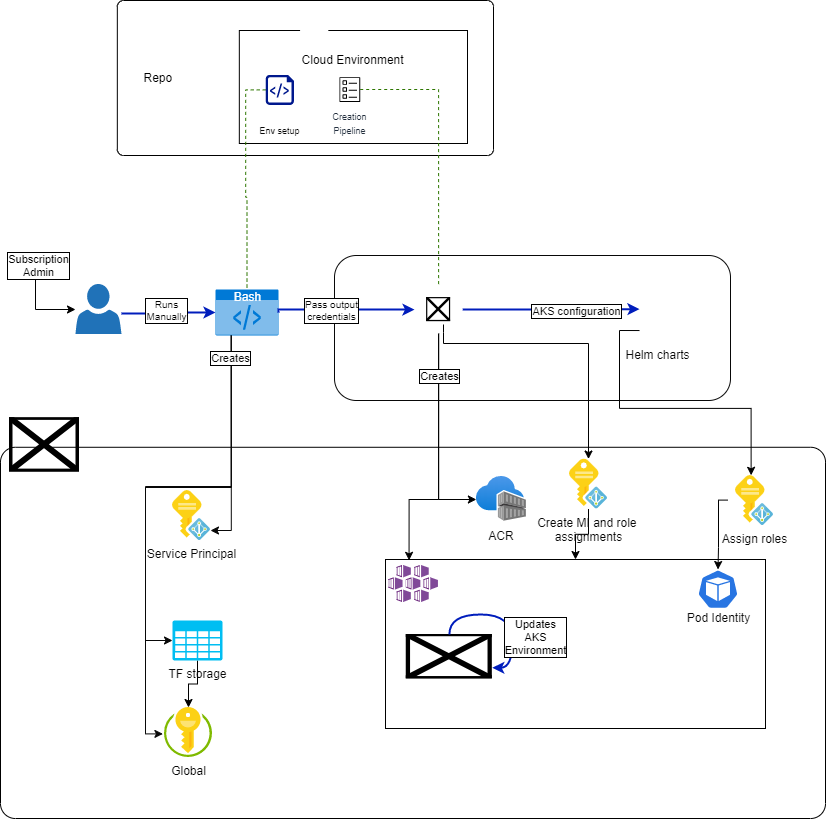

The diagram above was exported from draw.io. Its source (the exported page's mxGraphModel, read from the mxfile embedded in the PNG):
<mxGraphModel dx="990" dy="685" grid="0" gridSize="10" guides="1" tooltips="1" connect="1" arrows="1" fold="1" page="1" pageScale="1" pageWidth="850" pageHeight="1100" background="#FFFFFF" math="0" shadow="0">
  <root>
    <mxCell id="0" />
    <mxCell id="1" parent="0" />
    <mxCell id="0BGgliOrfKXGwmLDLC3c-230" value="" style="rounded=1;whiteSpace=wrap;html=1;fillColor=none;strokeColor=#080808;" parent="1" vertex="1">
      <mxGeometry x="353" y="472" width="396" height="145" as="geometry" />
    </mxCell>
    <mxCell id="51" value="" style="rounded=1;whiteSpace=wrap;html=1;strokeColor=#000000;fillColor=#ffffff;fontColor=#000000;arcSize=4;" parent="1" vertex="1">
      <mxGeometry x="19" y="663.78" width="825" height="371.22" as="geometry" />
    </mxCell>
    <mxCell id="52" value="" style="rounded=1;whiteSpace=wrap;html=1;strokeColor=#000000;fillColor=#ffffff;fontColor=#000000;arcSize=4;" parent="1" vertex="1">
      <mxGeometry x="135.83" y="217" width="376.17" height="155" as="geometry" />
    </mxCell>
    <mxCell id="74" style="edgeStyle=orthogonalEdgeStyle;rounded=0;orthogonalLoop=1;jettySize=auto;html=1;entryX=0.062;entryY=0.005;entryDx=0;entryDy=0;entryPerimeter=0;strokeColor=#000000;fontColor=#000000;exitX=0.5;exitY=1;exitDx=0;exitDy=0;" parent="1" source="39" target="56" edge="1">
      <mxGeometry relative="1" as="geometry">
        <Array as="points">
          <mxPoint x="458" y="550" />
          <mxPoint x="458" y="716" />
          <mxPoint x="428" y="716" />
        </Array>
      </mxGeometry>
    </mxCell>
    <mxCell id="85" value="" style="rounded=0;whiteSpace=wrap;html=1;labelBackgroundColor=#ffffff;strokeColor=#000000;fillColor=#ffffff;fontColor=#000000;align=left;" parent="1" vertex="1">
      <mxGeometry x="257.83" y="247" width="228.17" height="113" as="geometry" />
    </mxCell>
    <mxCell id="17" value="Repo" style="shape=image;verticalLabelPosition=bottom;labelBackgroundColor=#ffffff;verticalAlign=top;aspect=fixed;imageAspect=0;image=https://cdn.worldvectorlogo.com/logos/github-icon-1.svg;container=1;fontColor=#000000;" parent="1" vertex="1">
      <mxGeometry x="146.82999999999998" y="222.99999999999997" width="60" height="58.39" as="geometry">
        <mxRectangle x="670" y="389.46" width="50" height="40" as="alternateBounds" />
      </mxGeometry>
    </mxCell>
    <mxCell id="70" style="edgeStyle=orthogonalEdgeStyle;rounded=0;orthogonalLoop=1;jettySize=auto;html=1;entryX=0.5;entryY=0;entryDx=0;entryDy=0;strokeColor=#2D7600;fontColor=#000000;fillColor=#60a917;endArrow=none;endFill=0;dashed=1;" parent="1" source="91" target="39" edge="1">
      <mxGeometry relative="1" as="geometry">
        <Array as="points" />
      </mxGeometry>
    </mxCell>
    <mxCell id="25" value="Cloud Environment" style="shape=image;verticalLabelPosition=bottom;labelBackgroundColor=#ffffff;verticalAlign=top;aspect=fixed;imageAspect=0;image=https://upload.wikimedia.org/wikipedia/commons/0/00/Octicons-repo.svg;fontColor=#000000;align=left;imageBackground=#ffffff;" parent="1" vertex="1">
      <mxGeometry x="318.58" y="225.55" width="28.25" height="37.67" as="geometry" />
    </mxCell>
    <mxCell id="53" value="" style="group" parent="1" vertex="1" connectable="0">
      <mxGeometry x="452" y="502" width="48.25" height="48.15" as="geometry" />
    </mxCell>
    <mxCell id="39" value="" style="shape=image;verticalLabelPosition=bottom;labelBackgroundColor=#ffffff;verticalAlign=top;aspect=fixed;imageAspect=0;image=https://svgsilh.com/svg/1119298.svg;" parent="53" vertex="1">
      <mxGeometry x="-19" width="48.24635138740661" height="48.14999999999999" as="geometry" />
    </mxCell>
    <mxCell id="48" value="" style="shape=image;verticalLabelPosition=bottom;labelBackgroundColor=#ffffff;verticalAlign=top;aspect=fixed;imageAspect=0;image=https://www.terraform.io/assets/images/og-image-8b3e4f7d.png;" parent="53" vertex="1">
      <mxGeometry x="-6.897350552522987" y="12.050346851654227" width="24.049306296691565" height="24.049306296691565" as="geometry" />
    </mxCell>
    <mxCell id="56" value="" style="rounded=0;whiteSpace=wrap;html=1;strokeColor=#000000;fillColor=#ffffff;fontColor=#000000;" parent="1" vertex="1">
      <mxGeometry x="404" y="776" width="380" height="169" as="geometry" />
    </mxCell>
    <mxCell id="91" value="&lt;font style=&quot;font-size: 9px ; line-height: 100%&quot;&gt;Creation&lt;br&gt;Pipeline&lt;br&gt;&lt;/font&gt;" style="outlineConnect=0;fontColor=#232F3E;gradientColor=none;fillColor=#000000;strokeColor=none;dashed=0;verticalLabelPosition=bottom;verticalAlign=top;align=center;html=1;fontSize=12;fontStyle=0;aspect=fixed;pointerEvents=1;shape=mxgraph.aws4.template;labelBackgroundColor=#ffffff;" parent="1" vertex="1">
      <mxGeometry x="357.88" y="293.55" width="20.83" height="25" as="geometry" />
    </mxCell>
    <mxCell id="137" value="" style="aspect=fixed;html=1;points=[];align=center;image;fontSize=12;image=img/lib/mscae/Kubernetes_Services.svg;labelBackgroundColor=#ffffff;strokeColor=#000000;strokeWidth=2;fillColor=#000000;" parent="1" vertex="1">
      <mxGeometry x="406.94" y="782" width="50" height="37" as="geometry" />
    </mxCell>
    <mxCell id="170" style="edgeStyle=orthogonalEdgeStyle;orthogonalLoop=1;jettySize=auto;html=1;endArrow=classic;endFill=1;strokeColor=#001DBC;strokeWidth=2;fontSize=10;fontColor=#000000;rounded=0;fillColor=#0050ef;entryX=0;entryY=0.5;entryDx=0;entryDy=0;entryPerimeter=0;" parent="1" source="169" target="0BGgliOrfKXGwmLDLC3c-219" edge="1">
      <mxGeometry relative="1" as="geometry">
        <Array as="points">
          <mxPoint x="184" y="530" />
        </Array>
        <mxPoint x="230" y="530" as="targetPoint" />
      </mxGeometry>
    </mxCell>
    <mxCell id="171" value="Runs&lt;br&gt;Manually" style="edgeLabel;html=1;align=center;verticalAlign=middle;resizable=0;points=[];fontSize=10;fontColor=#000000;labelBorderColor=#000000;labelBackgroundColor=#ffffff;" parent="170" vertex="1" connectable="0">
      <mxGeometry x="-0.3657" y="1" relative="1" as="geometry">
        <mxPoint x="14" y="-2.92" as="offset" />
      </mxGeometry>
    </mxCell>
    <mxCell id="169" value="" style="pointerEvents=1;shadow=0;dashed=0;html=1;strokeColor=none;labelPosition=center;verticalLabelPosition=bottom;verticalAlign=top;outlineConnect=0;align=center;shape=mxgraph.office.users.user;fillColor=#2072B8;fontColor=#000000;" parent="1" vertex="1">
      <mxGeometry x="94" y="500.45" width="46" height="50" as="geometry" />
    </mxCell>
    <mxCell id="72" style="edgeStyle=orthogonalEdgeStyle;rounded=0;orthogonalLoop=1;jettySize=auto;html=1;strokeColor=#000000;fontColor=#000000;exitX=0.5;exitY=1;exitDx=0;exitDy=0;" parent="1" source="39" target="60" edge="1">
      <mxGeometry relative="1" as="geometry">
        <Array as="points">
          <mxPoint x="457" y="550" />
          <mxPoint x="457" y="716" />
        </Array>
      </mxGeometry>
    </mxCell>
    <mxCell id="73" value="Creates" style="edgeLabel;html=1;align=center;verticalAlign=middle;resizable=0;points=[];fontColor=#000000;labelBorderColor=#000000;labelBackgroundColor=#ffffff;" parent="72" vertex="1" connectable="0">
      <mxGeometry x="-0.2049" relative="1" as="geometry">
        <mxPoint x="-0.03" y="-38.650000000000006" as="offset" />
      </mxGeometry>
    </mxCell>
    <mxCell id="14" value="" style="shape=image;verticalLabelPosition=bottom;labelBackgroundColor=#ffffff;verticalAlign=top;aspect=fixed;imageAspect=0;image=https://seeklogo.com/images/M/microsoft-azure-logo-85055C44BE-seeklogo.com.png;" parent="1" vertex="1">
      <mxGeometry x="28" y="634.16" width="70" height="54.37" as="geometry" />
    </mxCell>
    <mxCell id="60" value="ACR" style="shape=image;verticalLabelPosition=bottom;labelBackgroundColor=#ffffff;verticalAlign=top;aspect=fixed;imageAspect=0;image=data:image/svg+xml,(base64 omitted: 4212 chars);fontColor=#080808;" parent="1" vertex="1">
      <mxGeometry x="494.88" y="688.5292807837898" width="50" height="50" as="geometry" />
    </mxCell>
    <mxCell id="199" value="" style="shape=image;verticalLabelPosition=bottom;labelBackgroundColor=#ffffff;verticalAlign=top;aspect=fixed;imageAspect=0;image=https://fluxcd.io/img/logos/flux-horizontal-color.png;" parent="1" vertex="1">
      <mxGeometry x="424.75" y="850.9999999999999" width="86.08" height="44.36" as="geometry" />
    </mxCell>
    <mxCell id="207" style="edgeStyle=orthogonalEdgeStyle;orthogonalLoop=1;jettySize=auto;html=1;entryX=1;entryY=0.75;entryDx=0;entryDy=0;strokeColor=#001DBC;strokeWidth=2;curved=1;fillColor=#0050ef;" parent="1" source="199" target="199" edge="1">
      <mxGeometry relative="1" as="geometry" />
    </mxCell>
    <mxCell id="208" value="Updates&lt;br&gt;AKS&lt;br&gt;Environment" style="edgeLabel;html=1;align=center;verticalAlign=middle;resizable=0;points=[];fontColor=#000000;labelBackgroundColor=#ffffff;labelBorderColor=#000000;" parent="207" vertex="1" connectable="0">
      <mxGeometry x="0.2455" y="-3" relative="1" as="geometry">
        <mxPoint x="25.1" y="8.43" as="offset" />
      </mxGeometry>
    </mxCell>
    <mxCell id="216" style="edgeStyle=orthogonalEdgeStyle;rounded=0;orthogonalLoop=1;jettySize=auto;html=1;strokeColor=#000000;strokeWidth=1;fontColor=#000000;" parent="1" target="169" edge="1">
      <mxGeometry relative="1" as="geometry">
        <Array as="points">
          <mxPoint x="54" y="526" />
        </Array>
        <mxPoint x="79" y="485" as="sourcePoint" />
      </mxGeometry>
    </mxCell>
    <mxCell id="217" value="Subscription&lt;br&gt;Admin" style="edgeLabel;html=1;align=center;verticalAlign=middle;resizable=0;points=[];fontColor=#000000;labelBorderColor=#000000;labelBackgroundColor=#ffffff;" parent="216" vertex="1" connectable="0">
      <mxGeometry x="-0.0719" relative="1" as="geometry">
        <mxPoint x="2" y="-28" as="offset" />
      </mxGeometry>
    </mxCell>
    <mxCell id="0BGgliOrfKXGwmLDLC3c-227" style="edgeStyle=orthogonalEdgeStyle;rounded=0;orthogonalLoop=1;jettySize=auto;html=1;exitX=0.25;exitY=1;exitDx=0;exitDy=0;exitPerimeter=0;entryX=0;entryY=0.5;entryDx=0;entryDy=0;entryPerimeter=0;strokeColor=#080808;" parent="1" source="0BGgliOrfKXGwmLDLC3c-219" target="0BGgliOrfKXGwmLDLC3c-222" edge="1">
      <mxGeometry relative="1" as="geometry">
        <Array as="points">
          <mxPoint x="250" y="704" />
          <mxPoint x="164" y="704" />
          <mxPoint x="164" y="857" />
        </Array>
      </mxGeometry>
    </mxCell>
    <mxCell id="0BGgliOrfKXGwmLDLC3c-229" style="edgeStyle=orthogonalEdgeStyle;rounded=0;orthogonalLoop=1;jettySize=auto;html=1;exitX=0.25;exitY=1;exitDx=0;exitDy=0;exitPerimeter=0;entryX=0.008;entryY=0.568;entryDx=0;entryDy=0;entryPerimeter=0;strokeColor=#080808;" parent="1" source="0BGgliOrfKXGwmLDLC3c-219" edge="1">
      <mxGeometry relative="1" as="geometry">
        <Array as="points">
          <mxPoint x="250" y="703" />
          <mxPoint x="164" y="703" />
          <mxPoint x="164" y="950" />
        </Array>
        <mxPoint x="181.4000000000001" y="950.4005821399155" as="targetPoint" />
      </mxGeometry>
    </mxCell>
    <mxCell id="0BGgliOrfKXGwmLDLC3c-219" value="Bash" style="html=1;strokeColor=none;fillColor=#0079D6;labelPosition=center;verticalLabelPosition=middle;verticalAlign=top;align=center;fontSize=12;outlineConnect=0;spacingTop=-6;fontColor=#FFFFFF;shape=mxgraph.sitemap.script;" parent="1" vertex="1">
      <mxGeometry x="234" y="506.00000000000006" width="63" height="45.92" as="geometry" />
    </mxCell>
    <mxCell id="219" value="" style="edgeStyle=orthogonalEdgeStyle;rounded=0;orthogonalLoop=1;jettySize=auto;html=1;" edge="1" parent="1" source="0BGgliOrfKXGwmLDLC3c-222" target="wW2EsLLEILr29rfyEpgU-219">
      <mxGeometry relative="1" as="geometry" />
    </mxCell>
    <mxCell id="0BGgliOrfKXGwmLDLC3c-222" value="&lt;font color=&quot;#080808&quot;&gt;TF storage&lt;/font&gt;" style="verticalLabelPosition=bottom;html=1;verticalAlign=top;align=center;strokeColor=none;fillColor=#00BEF2;shape=mxgraph.azure.storage;pointerEvents=1;" parent="1" vertex="1">
      <mxGeometry x="191" y="837" width="50" height="40" as="geometry" />
    </mxCell>
    <mxCell id="0BGgliOrfKXGwmLDLC3c-224" style="edgeStyle=orthogonalEdgeStyle;rounded=0;orthogonalLoop=1;jettySize=auto;html=1;entryX=0.5;entryY=0;entryDx=0;entryDy=0;strokeColor=#2D7600;fontColor=#000000;fillColor=#60a917;endArrow=none;endFill=0;dashed=1;exitX=0;exitY=0.5;exitDx=0;exitDy=0;exitPerimeter=0;entryPerimeter=0;" parent="1" source="0BGgliOrfKXGwmLDLC3c-225" target="0BGgliOrfKXGwmLDLC3c-219" edge="1">
      <mxGeometry relative="1" as="geometry">
        <Array as="points" />
        <mxPoint x="541.7599999999999" y="98.55" as="sourcePoint" />
        <mxPoint x="588.0031756937034" y="489.55" as="targetPoint" />
      </mxGeometry>
    </mxCell>
    <mxCell id="0BGgliOrfKXGwmLDLC3c-225" value="&lt;p&gt;&lt;span style=&quot;font-size: 9px&quot;&gt;&lt;font color=&quot;#080808&quot;&gt;Env setup&lt;/font&gt;&lt;/span&gt;&lt;br&gt;&lt;/p&gt;" style="aspect=fixed;pointerEvents=1;shadow=0;dashed=0;html=1;strokeColor=none;labelPosition=center;verticalLabelPosition=bottom;verticalAlign=top;align=center;fillColor=#00188D;shape=mxgraph.azure.script_file" parent="1" vertex="1">
      <mxGeometry x="284.22999999999996" y="291.39" width="28.2" height="30" as="geometry" />
    </mxCell>
    <mxCell id="0BGgliOrfKXGwmLDLC3c-231" style="edgeStyle=orthogonalEdgeStyle;orthogonalLoop=1;jettySize=auto;html=1;endArrow=classic;endFill=1;strokeColor=#001DBC;strokeWidth=2;fontSize=10;fontColor=#000000;rounded=0;fillColor=#0050ef;entryX=0;entryY=0.5;entryDx=0;entryDy=0;exitX=1;exitY=0.5;exitDx=0;exitDy=0;exitPerimeter=0;" parent="1" source="0BGgliOrfKXGwmLDLC3c-219" target="39" edge="1">
      <mxGeometry relative="1" as="geometry">
        <Array as="points">
          <mxPoint x="297" y="526" />
        </Array>
        <mxPoint x="310" y="606.04" as="sourcePoint" />
        <mxPoint x="404" y="605" as="targetPoint" />
      </mxGeometry>
    </mxCell>
    <mxCell id="0BGgliOrfKXGwmLDLC3c-232" value="Pass output&lt;br&gt;credentials" style="edgeLabel;html=1;align=center;verticalAlign=middle;resizable=0;points=[];fontSize=10;fontColor=#000000;labelBorderColor=#000000;labelBackgroundColor=#ffffff;" parent="0BGgliOrfKXGwmLDLC3c-231" vertex="1" connectable="0">
      <mxGeometry x="-0.3657" y="1" relative="1" as="geometry">
        <mxPoint x="11" y="1.08" as="offset" />
      </mxGeometry>
    </mxCell>
    <mxCell id="0BGgliOrfKXGwmLDLC3c-235" value="&lt;font&gt;Service Principal&lt;/font&gt;" style="aspect=fixed;html=1;points=[];align=center;image;fontSize=12;image=img/lib/mscae/Managed_Identities.svg;fillColor=none;labelBackgroundColor=none;fontColor=#080808;" parent="1" vertex="1">
      <mxGeometry x="191" y="707" width="38" height="50" as="geometry" />
    </mxCell>
    <mxCell id="0BGgliOrfKXGwmLDLC3c-240" style="edgeStyle=orthogonalEdgeStyle;rounded=0;orthogonalLoop=1;jettySize=auto;html=1;exitX=0.25;exitY=1;exitDx=0;exitDy=0;exitPerimeter=0;strokeColor=#080808;" parent="1" source="0BGgliOrfKXGwmLDLC3c-219" target="0BGgliOrfKXGwmLDLC3c-235" edge="1">
      <mxGeometry relative="1" as="geometry">
        <mxPoint x="310.75" y="578.0000000000001" as="sourcePoint" />
        <mxPoint x="248.4000000000001" y="953.4805821399156" as="targetPoint" />
        <Array as="points">
          <mxPoint x="250" y="747" />
        </Array>
      </mxGeometry>
    </mxCell>
    <mxCell id="0BGgliOrfKXGwmLDLC3c-241" value="Creates" style="edgeLabel;html=1;align=center;verticalAlign=middle;resizable=0;points=[];labelBackgroundColor=#ffffff;fontColor=#080808;labelBorderColor=#000000;" parent="0BGgliOrfKXGwmLDLC3c-240" vertex="1" connectable="0">
      <mxGeometry x="-0.7895" y="-1" relative="1" as="geometry">
        <mxPoint as="offset" />
      </mxGeometry>
    </mxCell>
    <mxCell id="0BGgliOrfKXGwmLDLC3c-246" value="" style="edgeStyle=orthogonalEdgeStyle;rounded=0;orthogonalLoop=1;jettySize=auto;html=1;" parent="1" source="0BGgliOrfKXGwmLDLC3c-242" target="56" edge="1">
      <mxGeometry relative="1" as="geometry" />
    </mxCell>
    <mxCell id="0BGgliOrfKXGwmLDLC3c-242" value="Create MI and role &lt;br&gt;assignments" style="aspect=fixed;html=1;points=[];align=center;image;fontSize=12;image=img/lib/mscae/Managed_Identities.svg;fillColor=none;labelBackgroundColor=none;fontColor=#080808;" parent="1" vertex="1">
      <mxGeometry x="588" y="675.53" width="38" height="50" as="geometry" />
    </mxCell>
    <mxCell id="wW2EsLLEILr29rfyEpgU-219" value="Global" style="aspect=fixed;html=1;points=[];align=center;image;fontSize=12;image=img/lib/mscae/Key_Vaults.svg;labelBackgroundColor=none;fontColor=#080808;" parent="1" vertex="1">
      <mxGeometry x="183" y="924" width="48" height="50" as="geometry" />
    </mxCell>
    <mxCell id="wW2EsLLEILr29rfyEpgU-220" style="edgeStyle=orthogonalEdgeStyle;orthogonalLoop=1;jettySize=auto;html=1;endArrow=classic;endFill=1;strokeColor=#001DBC;strokeWidth=2;fontSize=10;fontColor=#000000;rounded=0;fillColor=#0050ef;exitX=1;exitY=0.5;exitDx=0;exitDy=0;entryX=0;entryY=0.25;entryDx=0;entryDy=0;" parent="1" source="39" target="_E8SLzwt3I5DwtfARSZ4-221" edge="1">
      <mxGeometry relative="1" as="geometry">
        <Array as="points" />
        <mxPoint x="569" y="549.88" as="sourcePoint" />
        <mxPoint x="730" y="526" as="targetPoint" />
      </mxGeometry>
    </mxCell>
    <mxCell id="222" value="AKS configuration" style="edgeLabel;html=1;align=center;verticalAlign=middle;resizable=0;points=[];fontColor=#080808;labelBackgroundColor=#ffffff;labelBorderColor=#000000;" vertex="1" connectable="0" parent="wW2EsLLEILr29rfyEpgU-220">
      <mxGeometry x="0.2845" y="-1" relative="1" as="geometry">
        <mxPoint y="1" as="offset" />
      </mxGeometry>
    </mxCell>
    <mxCell id="wW2EsLLEILr29rfyEpgU-224" style="edgeStyle=orthogonalEdgeStyle;rounded=0;orthogonalLoop=1;jettySize=auto;html=1;strokeColor=#000000;" parent="1" target="0BGgliOrfKXGwmLDLC3c-242" edge="1">
      <mxGeometry relative="1" as="geometry">
        <Array as="points">
          <mxPoint x="462" y="549" />
          <mxPoint x="462" y="560" />
          <mxPoint x="607" y="560" />
        </Array>
        <mxPoint x="462" y="541" as="sourcePoint" />
        <mxPoint x="750" y="632" as="targetPoint" />
      </mxGeometry>
    </mxCell>
    <mxCell id="_E8SLzwt3I5DwtfARSZ4-221" value="Helm charts" style="shape=image;verticalLabelPosition=bottom;labelBackgroundColor=#ffffff;verticalAlign=top;aspect=fixed;imageAspect=0;image=https://helm.sh/img/helm.svg;fontColor=#080808;" parent="1" vertex="1">
      <mxGeometry x="658" y="515" width="37" height="42.72" as="geometry" />
    </mxCell>
    <mxCell id="_E8SLzwt3I5DwtfARSZ4-225" value="&lt;br&gt;&lt;br&gt;&lt;br&gt;&lt;br&gt;Pod Identity" style="html=1;dashed=0;whitespace=wrap;fillColor=#2875E2;strokeColor=#ffffff;points=[[0.005,0.63,0],[0.1,0.2,0],[0.9,0.2,0],[0.5,0,0],[0.995,0.63,0],[0.72,0.99,0],[0.5,1,0],[0.28,0.99,0]];shape=mxgraph.kubernetes.icon;prIcon=pod;fontColor=#080808;" parent="1" vertex="1">
      <mxGeometry x="716" y="786" width="41" height="39.36" as="geometry" />
    </mxCell>
    <mxCell id="_E8SLzwt3I5DwtfARSZ4-227" style="edgeStyle=orthogonalEdgeStyle;rounded=0;orthogonalLoop=1;jettySize=auto;html=1;strokeColor=#000000;entryX=0.411;entryY=-0.004;entryDx=0;entryDy=0;entryPerimeter=0;exitX=0;exitY=0.75;exitDx=0;exitDy=0;" parent="1" source="_E8SLzwt3I5DwtfARSZ4-221" target="_E8SLzwt3I5DwtfARSZ4-228" edge="1">
      <mxGeometry relative="1" as="geometry">
        <mxPoint x="770" y="545" as="sourcePoint" />
        <mxPoint x="929" y="520.4050000000002" as="targetPoint" />
      </mxGeometry>
    </mxCell>
    <mxCell id="_E8SLzwt3I5DwtfARSZ4-228" value="Assign roles" style="aspect=fixed;html=1;points=[];align=center;image;fontSize=12;image=img/lib/mscae/Managed_Identities.svg;fillColor=none;labelBackgroundColor=none;fontColor=#080808;" parent="1" vertex="1">
      <mxGeometry x="754" y="692" width="38" height="50" as="geometry" />
    </mxCell>
    <mxCell id="_E8SLzwt3I5DwtfARSZ4-230" style="edgeStyle=orthogonalEdgeStyle;rounded=0;orthogonalLoop=1;jettySize=auto;html=1;strokeColor=#000000;exitX=-0.2;exitY=0.492;exitDx=0;exitDy=0;entryX=0.5;entryY=0;entryDx=0;entryDy=0;entryPerimeter=0;exitPerimeter=0;" parent="1" source="_E8SLzwt3I5DwtfARSZ4-228" target="_E8SLzwt3I5DwtfARSZ4-225" edge="1">
      <mxGeometry relative="1" as="geometry">
        <mxPoint x="775" y="563.7800000000002" as="sourcePoint" />
        <mxPoint x="730.0999999999999" y="803.8720000000001" as="targetPoint" />
        <Array as="points">
          <mxPoint x="737" y="717" />
          <mxPoint x="737" y="764" />
        </Array>
      </mxGeometry>
    </mxCell>
  </root>
</mxGraphModel>